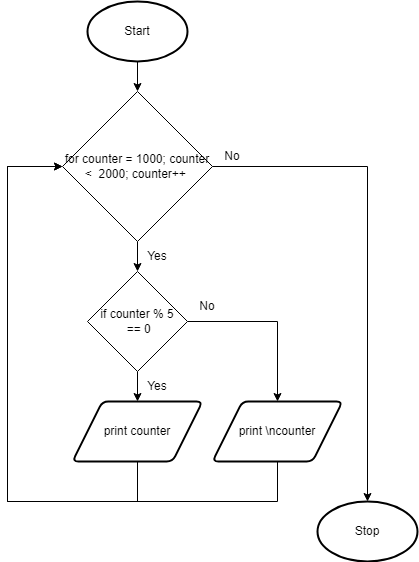

The diagram above was exported from draw.io. Its source (the exported page's mxGraphModel, read from the mxfile embedded in the PNG):
<mxGraphModel dx="1202" dy="791" grid="1" gridSize="10" guides="1" tooltips="1" connect="1" arrows="1" fold="1" page="1" pageScale="1" pageWidth="827" pageHeight="1169" math="0" shadow="0">
  <root>
    <mxCell id="0" />
    <mxCell id="1" parent="0" />
    <mxCell id="18" style="edgeStyle=none;html=1;exitX=0.5;exitY=1;exitDx=0;exitDy=0;exitPerimeter=0;entryX=0.5;entryY=0;entryDx=0;entryDy=0;" edge="1" parent="1" source="2" target="13">
      <mxGeometry relative="1" as="geometry" />
    </mxCell>
    <mxCell id="2" value="Start" style="strokeWidth=2;html=1;shape=mxgraph.flowchart.start_1;whiteSpace=wrap;" parent="1" vertex="1">
      <mxGeometry x="120" y="20" width="100" height="60" as="geometry" />
    </mxCell>
    <mxCell id="25" style="edgeStyle=none;rounded=0;html=1;exitX=0.5;exitY=1;exitDx=0;exitDy=0;entryX=0;entryY=0.5;entryDx=0;entryDy=0;" edge="1" parent="1" source="9" target="13">
      <mxGeometry relative="1" as="geometry">
        <Array as="points">
          <mxPoint x="170" y="520" />
          <mxPoint x="40" y="520" />
          <mxPoint x="40" y="185" />
        </Array>
      </mxGeometry>
    </mxCell>
    <mxCell id="9" value="print counter" style="shape=parallelogram;html=1;strokeWidth=2;perimeter=parallelogramPerimeter;whiteSpace=wrap;rounded=1;arcSize=12;size=0.23;" parent="1" vertex="1">
      <mxGeometry x="105" y="420" width="130" height="60" as="geometry" />
    </mxCell>
    <mxCell id="11" value="Stop" style="strokeWidth=2;html=1;shape=mxgraph.flowchart.start_1;whiteSpace=wrap;" parent="1" vertex="1">
      <mxGeometry x="350" y="520" width="100" height="60" as="geometry" />
    </mxCell>
    <mxCell id="20" style="edgeStyle=none;html=1;exitX=0.5;exitY=1;exitDx=0;exitDy=0;entryX=0.5;entryY=0;entryDx=0;entryDy=0;" edge="1" parent="1" source="13" target="19">
      <mxGeometry relative="1" as="geometry" />
    </mxCell>
    <mxCell id="31" style="edgeStyle=none;rounded=0;html=1;exitX=1;exitY=0.5;exitDx=0;exitDy=0;entryX=0.5;entryY=0;entryDx=0;entryDy=0;entryPerimeter=0;" edge="1" parent="1" source="13" target="11">
      <mxGeometry relative="1" as="geometry">
        <Array as="points">
          <mxPoint x="400" y="185" />
        </Array>
      </mxGeometry>
    </mxCell>
    <mxCell id="13" value="for counter = 1000; counter &amp;lt;&amp;nbsp; 2000; counter++&amp;nbsp;" style="rhombus;whiteSpace=wrap;html=1;" parent="1" vertex="1">
      <mxGeometry x="95" y="110" width="150" height="150" as="geometry" />
    </mxCell>
    <mxCell id="16" value="Yes" style="text;html=1;strokeColor=none;fillColor=none;align=center;verticalAlign=middle;whiteSpace=wrap;rounded=0;" parent="1" vertex="1">
      <mxGeometry x="170" y="260" width="40" height="30" as="geometry" />
    </mxCell>
    <mxCell id="17" value="No" style="text;html=1;strokeColor=none;fillColor=none;align=center;verticalAlign=middle;whiteSpace=wrap;rounded=0;" parent="1" vertex="1">
      <mxGeometry x="220" y="310" width="40" height="30" as="geometry" />
    </mxCell>
    <mxCell id="21" style="edgeStyle=none;html=1;exitX=0.5;exitY=1;exitDx=0;exitDy=0;entryX=0.5;entryY=0;entryDx=0;entryDy=0;" edge="1" parent="1" source="19" target="9">
      <mxGeometry relative="1" as="geometry" />
    </mxCell>
    <mxCell id="24" style="edgeStyle=none;html=1;exitX=1;exitY=0.5;exitDx=0;exitDy=0;entryX=0.5;entryY=0;entryDx=0;entryDy=0;rounded=0;" edge="1" parent="1" source="19" target="23">
      <mxGeometry relative="1" as="geometry">
        <Array as="points">
          <mxPoint x="310" y="340" />
        </Array>
      </mxGeometry>
    </mxCell>
    <mxCell id="19" value="if counter % 5&lt;br&gt;&amp;nbsp;== 0" style="rhombus;whiteSpace=wrap;html=1;" vertex="1" parent="1">
      <mxGeometry x="120" y="290" width="100" height="100" as="geometry" />
    </mxCell>
    <mxCell id="22" value="Yes" style="text;html=1;strokeColor=none;fillColor=none;align=center;verticalAlign=middle;whiteSpace=wrap;rounded=0;" vertex="1" parent="1">
      <mxGeometry x="170" y="390" width="40" height="30" as="geometry" />
    </mxCell>
    <mxCell id="26" style="edgeStyle=none;rounded=0;html=1;exitX=0.5;exitY=1;exitDx=0;exitDy=0;entryX=0;entryY=0.5;entryDx=0;entryDy=0;" edge="1" parent="1" source="23" target="13">
      <mxGeometry relative="1" as="geometry">
        <Array as="points">
          <mxPoint x="310" y="520" />
          <mxPoint x="40" y="520" />
          <mxPoint x="40" y="185" />
        </Array>
      </mxGeometry>
    </mxCell>
    <mxCell id="23" value="print \ncounter" style="shape=parallelogram;html=1;strokeWidth=2;perimeter=parallelogramPerimeter;whiteSpace=wrap;rounded=1;arcSize=12;size=0.23;" vertex="1" parent="1">
      <mxGeometry x="245" y="420" width="130" height="60" as="geometry" />
    </mxCell>
    <mxCell id="32" value="No" style="text;html=1;strokeColor=none;fillColor=none;align=center;verticalAlign=middle;whiteSpace=wrap;rounded=0;" vertex="1" parent="1">
      <mxGeometry x="245" y="160" width="40" height="30" as="geometry" />
    </mxCell>
  </root>
</mxGraphModel>